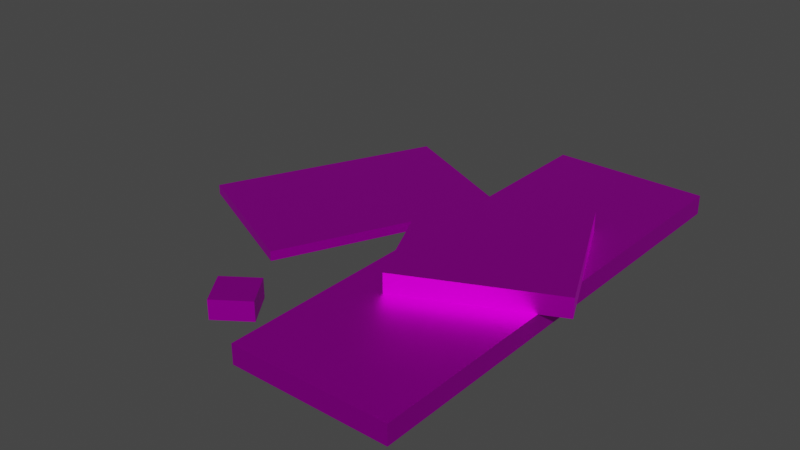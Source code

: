 # Source: circuits.blend  (saved by Blender 2.83.19; exported with 4.5.12 LTS)
import bpy
from mathutils import Matrix  # noqa: F401  (used for matrix-valued properties, if any)

bpy.ops.wm.read_factory_settings(use_empty=True)
scene = bpy.context.scene
scene.name = 'Scene'

# ---- collections
col_collection = bpy.data.collections.new('Collection'); scene.collection.children.link(col_collection)

# ---- images (referenced by path relative to the original .blend; pixels are not part of the script)
import os
ASSET_DIR = os.environ.get("B2B_ASSET_DIR", "")  # directory of the original .blend (textures are referenced by path, not embedded)
HERE = os.path.dirname(os.path.abspath(__file__))  # packed textures are extracted next to this script under _unpacked/

def load_image(name, relpath, width, height, colorspace="sRGB"):
    """Load a texture the original file referenced (path relative to the .blend, or extracted next to this script)."""
    p = next((c for c in (os.path.join(HERE, relpath), os.path.join(ASSET_DIR, relpath)) if relpath and os.path.exists(c)), "")
    if p:
        img = bpy.data.images.load(p, check_existing=True)
        img.name = name
    else:  # same state as the original file: an image datablock whose file is absent (Cycles renders it pink)
        img = bpy.data.images.new(name, width, height)
        img.source = "FILE"
        img.filepath = "//" + (relpath or name)
    img.colorspace_settings.name = colorspace
    return img
img_circuit_jpg = load_image('circuit.jpg', 'circuit.jpg', 1024, 1024, 'sRGB')

# ---- materials (node trees are filled in below, after node groups)
mat_electronics = bpy.data.materials.new('electronics')
mat_electronics.use_transparent_shadow = False
mat_electronics.roughness = 0.5528
mat_electronics.specular_intensity = 1.0
mat_electronics.metallic = 1.0

# ---- material node trees
mat_electronics.use_nodes = True; mat_electronics.node_tree.nodes.clear()
_N = mat_electronics.node_tree.nodes; _L = mat_electronics.node_tree.links
n0 = _N.new('ShaderNodeBsdfPrincipled'); n0.name = 'Principled BSDF'; n0.location = (10, 300)
n0.distribution = 'GGX'
n0.subsurface_method = 'BURLEY'
n0.inputs[1].default_value = 1.0
n0.inputs[2].default_value = 0.5528
n0.inputs[3].default_value = 1.45
n0.inputs[13].default_value = 1.0
n0.inputs[27].default_value = (0.0, 0.0, 0.0, 1.0)
n0.inputs[28].default_value = 1.0
n1 = _N.new('ShaderNodeOutputMaterial'); n1.name = 'Material Output'; n1.location = (300, 300)
n2 = _N.new('ShaderNodeNormalMap'); n2.name = 'Normal Map'; n2.location = (-300, -300)
n2.label = 'Normal/Map'
n3 = _N.new('ShaderNodeTexImage'); n3.name = 'Image Texture'; n3.location = (-280, 280)
n3.image = img_circuit_jpg
_L.new(n0.outputs[0], n1.inputs[0])
_L.new(n2.outputs[0], n0.inputs[5])
_L.new(n3.outputs[0], n0.inputs[0])
n1.is_active_output = True

# ---- world
world_world = bpy.data.worlds.new('World'); scene.world = world_world
world_world.use_nodes = True; world_world.node_tree.nodes.clear()
_N = world_world.node_tree.nodes; _L = world_world.node_tree.links
n0 = _N.new('ShaderNodeOutputWorld'); n0.name = 'World Output'; n0.location = (300, 300)
n1 = _N.new('ShaderNodeBackground'); n1.name = 'Background'; n1.location = (10, 300)
n1.inputs[0].default_value = (0.05088, 0.05088, 0.05088, 1.0)
_L.new(n1.outputs[0], n0.inputs[0])
n0.is_active_output = True
world_world.color = (0.05088, 0.05088, 0.05088)
world_world.use_sun_shadow = False
world_world.sun_shadow_jitter_overblur = 0.0

# ---- meshes
me_mesh = bpy.data.meshes.new('Mesh')
me_mesh.from_pydata([(-0.1757, -0.5102, -8.312e-08), (-0.1102, -0.4643, -7.564e-08), (-0.1102, -0.4643, 0.04), (-0.1757, -0.5102, 0.04), (-0.1298, -0.5757, 0.04), (-0.06429, -0.5298, 0.04), (-0.06429, -0.5298, -8.632e-08), (-0.1298, -0.5757, -9.379e-08), (0.0, 0.32, 5.213e-08), (0.32, 0.32, 5.213e-08), (0.32, 0.32, 0.04), (0.0, 0.32, 0.04), (0.0, -0.64, 0.04), (0.32, -0.64, 0.04), (0.32, -0.64, -1.043e-07), (0.0, -0.64, -1.043e-07), (-0.05263, -0.08261, 0.04), (0.2374, 0.05263, 0.04), (0.2374, 0.05263, 0.08), (-0.05263, -0.08261, 0.08), (0.08261, -0.3726, 0.08), (0.3726, -0.2374, 0.08), (0.3726, -0.2374, 0.04), (0.08261, -0.3726, 0.04), (-0.2836, 0.2051, 3.342e-08), (0.006438, 0.06989, 1.139e-08), (0.006438, 0.06989, 0.02), (-0.2836, 0.2051, 0.02), (-0.4864, -0.2299, 0.02), (-0.1964, -0.3651, 0.02), (-0.1964, -0.3651, -5.949e-08), (-0.4864, -0.2299, -3.745e-08)], [], [(27, 24, 31, 28), (13, 14, 9, 10), (5, 2, 3, 4), (29, 26, 27, 28), (17, 16, 19, 18), (21, 20, 23, 22), (13, 12, 15, 14), (15, 8, 9, 14), (13, 10, 11, 12), (23, 16, 17, 22), (5, 4, 7, 6), (19, 16, 23, 20), (9, 8, 11, 10), (7, 0, 1, 6), (21, 22, 17, 18), (5, 6, 1, 2), (29, 30, 25, 26), (11, 8, 15, 12), (3, 0, 7, 4), (25, 24, 27, 26), (31, 24, 25, 30), (29, 28, 31, 30), (21, 18, 19, 20), (1, 0, 3, 2)])
me_mesh.polygons.foreach_set('use_smooth', [True] * 24)
_k = set([(0, 1), (0, 3), (0, 7), (1, 2), (1, 6), (2, 3), (2, 5), (3, 4), (4, 5), (4, 7), (5, 6), (6, 7), (8, 9), (8, 11), (8, 15), (9, 10), (9, 14), (10, 11), (10, 13), (11, 12), (12, 13), (12, 15), (13, 14), (14, 15), (16, 17), (16, 19), (16, 23), (17, 18), (17, 22), (18, 19), (18, 21), (19, 20), (20, 21), (20, 23), (21, 22), (22, 23), (24, 25), (24, 27), (24, 31), (25, 26), (25, 30), (26, 27), (26, 29), (27, 28), (28, 29), (28, 31), (29, 30), (30, 31)])
me_mesh.attributes.new('sharp_edge', 'BOOLEAN', 'EDGE').data.foreach_set('value', [ (min(e.vertices), max(e.vertices)) in _k for e in me_mesh.edges])
_uv = me_mesh.uv_layers.new(name='UVMap')
_uv.uv.foreach_set('vector', [0.0, 1.035, 0.0, 0.9924, 1.5, 0.9924, 1.5, 1.035, 1.471, 0.3758, 1.471, 0.3362, 0.0, 0.3362, 0.0, 0.3758, 0.2076, 0.8358, 0.1717, 0.7846, 0.1205, 0.8205, 0.1564, 0.8716, 1.0, 2.006, 1.0, 0.9924, 0.0, 0.9924, 0.0, 2.006, 0.4902, 0.3362, 0.0, 0.3362, 0.0, 0.3758, 0.4902, 0.3758, 0.4902, 0.3758, 0.0, 0.3758, 0.0, 0.3362, 0.4902, 0.3362, 0.9804, 0.3758, 0.4902, 0.3758, 0.4902, 0.3362, 0.9804, 0.3362, 0.4902, 0.9691, 0.4902, 0.0198, 0.9804, 0.0198, 0.9804, 0.9691, 0.9804, 0.9691, 0.9804, 0.0198, 0.4902, 0.0198, 0.4902, 0.9691, 0.0, 0.3362, 0.0, 0.0198, 0.4902, 0.0198, 0.4902, 0.3362, 0.2076, 0.4531, 0.1564, 0.4531, 0.1564, 0.4219, 0.2076, 0.4219, 0.0, 0.3758, 0.0, 0.3362, 0.4902, 0.3362, 0.4902, 0.3758, 0.9804, 0.3362, 0.4902, 0.3362, 0.4902, 0.3758, 0.9804, 0.3758, 0.1564, 0.8716, 0.1205, 0.8205, 0.1717, 0.7846, 0.2076, 0.8358, 0.4902, 0.3758, 0.4902, 0.3362, 0.0, 0.3362, 0.0, 0.3758, 0.6717, 0.4531, 0.6717, 0.4219, 0.6205, 0.4219, 0.6205, 0.4531, 1.5, 1.035, 1.5, 0.9924, 0.0, 0.9924, 0.0, 1.035, 0.0, 0.3758, 0.0, 0.3362, 1.471, 0.3362, 1.471, 0.3758, 0.6564, 0.4531, 0.6564, 0.4219, 0.7076, 0.4219, 0.7076, 0.4531, 1.0, 0.9924, 0.0, 0.9924, 0.0, 1.035, 1.0, 1.035, 0.0, 2.006, 0.0, 0.9924, 1.0, 0.9924, 1.0, 2.006, 1.0, 1.035, 0.0, 1.035, 0.0, 0.9924, 1.0, 0.9924, 0.4902, 0.3362, 0.4902, 0.0198, 0.0, 0.0198, 0.0, 0.3362, 0.1717, 0.4219, 0.1205, 0.4219, 0.1205, 0.4531, 0.1717, 0.4531])
me_mesh.materials.append(mat_electronics)
me_mesh.use_remesh_fix_poles = True
me_mesh.use_remesh_preserve_attributes = False
me_mesh.use_mirror_vertex_groups = False
me_mesh.update()
me_mesh.normals_split_custom_set([tuple(v) for v in zip(*[iter([-0.9063, 0.4226, 0.0, -0.9063, 0.4226, 0.0, -0.9063, 0.4226, 0.0, -0.9063, 0.4226, 0.0, 1.0, 0.0, 0.0, 1.0, 0.0, 0.0, 1.0, 0.0, 0.0, 1.0, 0.0, 0.0, 3.638e-08, -1.679e-07, 1.0, 3.638e-08, -1.679e-07, 1.0, 3.638e-08, -1.679e-07, 1.0, 3.638e-08, -1.679e-07, 1.0, 0.0, -1.632e-07, 1.0, 0.0, -1.632e-07, 1.0, 0.0, -1.632e-07, 1.0, 0.0, -1.632e-07, 1.0, -0.4226, 0.9063, 1.091e-07, -0.4226, 0.9063, 1.091e-07, -0.4226, 0.9063, 1.091e-07, -0.4226, 0.9063, 1.091e-07, 0.4226, -0.9063, -5.821e-07, 0.4226, -0.9063, -5.821e-07, 0.4226, -0.9063, -5.821e-07, 0.4226, -0.9063, -5.821e-07, 0.0, -1.0, 0.0, 0.0, -1.0, 0.0, 0.0, -1.0, 0.0, 0.0, -1.0, 0.0, 0.0, 1.629e-07, -1.0, 0.0, 1.629e-07, -1.0, 0.0, 1.629e-07, -1.0, 0.0, 1.629e-07, -1.0, 0.0, -1.63e-07, 1.0, 0.0, -1.63e-07, 1.0, 0.0, -1.63e-07, 1.0, 0.0, -1.63e-07, 1.0, 9.095e-09, 1.561e-07, -1.0, 9.095e-09, 1.561e-07, -1.0, 9.095e-09, 1.561e-07, -1.0, 9.095e-09, 1.561e-07, -1.0, 0.5736, -0.8192, 0.0, 0.5736, -0.8192, 0.0, 0.5736, -0.8192, 0.0, 0.5736, -0.8192, 0.0, -0.9063, -0.4226, 0.0, -0.9063, -0.4226, 0.0, -0.9063, -0.4226, 0.0, -0.9063, -0.4226, 0.0, 0.0, 1.0, 0.0, 0.0, 1.0, 0.0, 0.0, 1.0, 0.0, 0.0, 1.0, 0.0, 0.0, 1.629e-07, -1.0, 0.0, 1.629e-07, -1.0, 0.0, 1.629e-07, -1.0, 0.0, 1.629e-07, -1.0, 0.9063, 0.4226, 1.455e-07, 0.9063, 0.4226, 1.455e-07, 0.9063, 0.4226, 1.455e-07, 0.9063, 0.4226, 1.455e-07, 0.8192, 0.5736, 0.0, 0.8192, 0.5736, 0.0, 0.8192, 0.5736, 0.0, 0.8192, 0.5736, 0.0, 0.9063, -0.4226, 0.0, 0.9063, -0.4226, 0.0, 0.9063, -0.4226, 0.0, 0.9063, -0.4226, 0.0, -1.0, 0.0, 0.0, -1.0, 0.0, 0.0, -1.0, 0.0, 0.0, -1.0, 0.0, 0.0, -0.8192, -0.5736, 0.0, -0.8192, -0.5736, 0.0, -0.8192, -0.5736, 0.0, -0.8192, -0.5736, 0.0, 0.4226, 0.9063, 0.0, 0.4226, 0.9063, 0.0, 0.4226, 0.9063, 0.0, 0.4226, 0.9063, 0.0, 0.0, 1.629e-07, -1.0, 0.0, 1.629e-07, -1.0, 0.0, 1.629e-07, -1.0, 0.0, 1.629e-07, -1.0, -0.4226, -0.9063, 0.0, -0.4226, -0.9063, 0.0, -0.4226, -0.9063, 0.0, -0.4226, -0.9063, 0.0, 1.819e-08, -1.561e-07, 1.0, 1.819e-08, -1.561e-07, 1.0, 1.819e-08, -1.561e-07, 1.0, 1.819e-08, -1.561e-07, 1.0, -0.5736, 0.8192, 0.0, -0.5736, 0.8192, 0.0, -0.5736, 0.8192, 0.0, -0.5736, 0.8192, 0.0])] * 3)])

# ---- objects
ob_electronicsmesh = bpy.data.objects.new('electronicsMesh', me_mesh)

# ---- transforms, parenting, visibility, modifiers, constraints
ob_electronicsmesh.location = (0.0, 0.0, 0.0)
ob_electronicsmesh.scale = (0.5, 0.5, 0.5)
ob_electronicsmesh.color = (0.8, 0.8, 0.8, 1.0)
ob_electronicsmesh.lineart.crease_threshold = 0.0

# ---- collection membership
col_collection.objects.link(ob_electronicsmesh)

# ---- scene / render settings (as saved in the file)
scene.frame_start = 1; scene.frame_end = 250; scene.frame_set(1)
scene.render.engine = 'BLENDER_EEVEE_NEXT'
scene.render.fps = 25
scene.cycles.use_denoising = False
scene.cycles.samples = 128
scene.cycles.sampling_pattern = 'TABULATED_SOBOL'
scene.cycles.use_adaptive_sampling = False
scene.cycles.use_light_tree = False
scene.view_settings.view_transform = 'Filmic'
bpy.context.view_layer.update()

# ---- added for rendering (the .blend has no active camera and no usable light): camera, sun
cam_auto = bpy.data.cameras.new('AutoCamera')
cam_auto.lens = 50.0
cam_auto.sensor_width = 36.0
cam_auto.clip_end = 1000.0
ob_auto_camera = bpy.data.objects.new('AutoCamera', cam_auto)
scene.collection.objects.link(ob_auto_camera)
ob_auto_camera.location = (0.568657, -0.796531, 0.497688)
ob_auto_camera.rotation_euler = (1.09748, -7.21219e-08, 0.694738)
scene.camera = ob_auto_camera
light_auto_sun = bpy.data.lights.new('AutoSun', 'SUN')
light_auto_sun.energy = 3.0
light_auto_sun.angle = 0.0523599
ob_auto_sun = bpy.data.objects.new('AutoSun', light_auto_sun)
scene.collection.objects.link(ob_auto_sun)
ob_auto_sun.rotation_euler = (0.872665, 0.174533, 0.523599)
bpy.context.view_layer.update()
